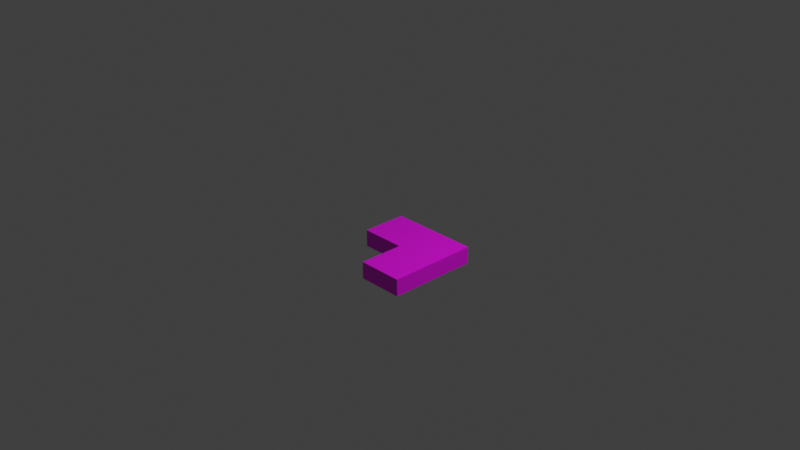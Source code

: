 # Source: curb_road_corner.blend  (saved by Blender 3.6.13; exported with 4.5.12 LTS)
import bpy
from mathutils import Matrix  # noqa: F401  (used for matrix-valued properties, if any)

bpy.ops.wm.read_factory_settings(use_empty=True)
scene = bpy.context.scene
scene.name = 'Scene'

# ---- collections
col_collection = bpy.data.collections.new('Collection'); scene.collection.children.link(col_collection)

# ---- images (referenced by path relative to the original .blend; pixels are not part of the script)
import os
ASSET_DIR = os.environ.get("B2B_ASSET_DIR", "")  # directory of the original .blend (textures are referenced by path, not embedded)
HERE = os.path.dirname(os.path.abspath(__file__))  # packed textures are extracted next to this script under _unpacked/

def load_image(name, relpath, width, height, colorspace="sRGB"):
    """Load a texture the original file referenced (path relative to the .blend, or extracted next to this script)."""
    p = next((c for c in (os.path.join(HERE, relpath), os.path.join(ASSET_DIR, relpath)) if relpath and os.path.exists(c)), "")
    if p:
        img = bpy.data.images.load(p, check_existing=True)
        img.name = name
    else:  # same state as the original file: an image datablock whose file is absent (Cycles renders it pink)
        img = bpy.data.images.new(name, width, height)
        img.source = "FILE"
        img.filepath = "//" + (relpath or name)
    img.colorspace_settings.name = colorspace
    return img
img_pcity_nodes_curb_road_slab_png = load_image('pcity_nodes_curb_road_slab.png', 'pcity_nodes_curb_road_slab.png', 1024, 1024, 'sRGB')

# ---- materials (node trees are filled in below, after node groups)
mat_material = bpy.data.materials.new('Material')
mat_material.alpha_threshold = 0.0
mat_material.use_transparent_shadow = False
mat_material.roughness = 0.5
mat_material.line_color = (0.0, 0.0, 0.0, 1.0)

# ---- material node trees
mat_material.use_nodes = True; mat_material.node_tree.nodes.clear()
_N = mat_material.node_tree.nodes; _L = mat_material.node_tree.links
n0 = _N.new('ShaderNodeOutputMaterial'); n0.name = 'Material Output'; n0.location = (300, 300)
n1 = _N.new('ShaderNodeBsdfPrincipled'); n1.name = 'Principled BSDF'; n1.location = (10, 300)
n1.distribution = 'GGX'
n1.subsurface_method = 'RANDOM_WALK_SKIN'
n1.inputs[3].default_value = 1.45
n1.inputs[27].default_value = (0.0, 0.0, 0.0, 1.0)
n1.inputs[28].default_value = 1.0
n2 = _N.new('ShaderNodeTexImage'); n2.name = 'Image Texture'; n2.location = (-394, 241)
n2.image = img_pcity_nodes_curb_road_slab_png
n2.interpolation = 'Closest'
_L.new(n1.outputs[0], n0.inputs[0])
_L.new(n2.outputs[0], n1.inputs[0])
n0.is_active_output = True

# ---- world
world_world = bpy.data.worlds.new('World'); scene.world = world_world
world_world.use_nodes = True; world_world.node_tree.nodes.clear()
_N = world_world.node_tree.nodes; _L = world_world.node_tree.links
n0 = _N.new('ShaderNodeOutputWorld'); n0.name = 'World Output'; n0.location = (300, 300)
n1 = _N.new('ShaderNodeBackground'); n1.name = 'Background'; n1.location = (10, 300)
n1.inputs[0].default_value = (0.05088, 0.05088, 0.05088, 1.0)
_L.new(n1.outputs[0], n0.inputs[0])
n0.is_active_output = True
world_world.color = (0.05088, 0.05088, 0.05088)
world_world.use_sun_shadow = False
world_world.sun_shadow_jitter_overblur = 0.0

# ---- cameras
cam_camera = bpy.data.cameras.new('Camera')
cam_camera.clip_end = 100.0
cam_camera.ortho_scale = 7.314

# ---- lights
light_light = bpy.data.lights.new('Light', 'POINT')
light_light.transmission_factor = 0.0
light_light.energy = 1000.0
light_light.shadow_soft_size = 0.1
light_light.shadow_maximum_resolution = 0.006
light_light.use_absolute_resolution = True

# ---- meshes
me_cube = bpy.data.meshes.new('Cube')
me_cube.from_pydata([(0.5, 0.5, -0.3125), (0.5, 0.5, -0.5), (-0.5, 0.5, -0.3125), (-0.5, 0.5, -0.5), (-0.5, 0.08333, -0.3125), (0.5, 0.08333, -0.5), (-0.5, 0.08333, -0.5), (0.5, 0.08333, -0.3125), (0.0, 0.5, -0.5), (0.0, 0.5, -0.3125), (0.0, 0.08333, -0.3125), (0.0, 0.08333, -0.5), (0.0, -0.3333, -0.3125), (0.5, -0.3333, -0.3125), (0.5, -0.3333, -0.5), (0.0, -0.3333, -0.5)], [], [(6, 4, 2, 3), (8, 9, 0, 1), (9, 2, 4, 10), (8, 1, 5, 11), (1, 0, 7, 5), (11, 5, 14, 15), (6, 11, 10, 4), (3, 8, 11, 6), (0, 9, 10, 7), (3, 2, 9, 8), (15, 14, 13, 12), (10, 11, 15, 12), (5, 7, 13, 14), (7, 10, 12, 13)])
_uv = me_cube.uv_layers.new(name='UVMap')
_uv.uv.foreach_set('vector', [0.5, 0.8125, 0.5, 0.625, 1.0, 0.625, 1.0, 0.8125, 0.5, 0.4062, 0.5, 0.5938, 0.0, 0.5938, 0.0, 0.4062, 0.0, 0.5, 0.0, 0.0, 0.5, 0.0, 0.5, 0.5, 0.5, 1.0, 0.0, 1.0, 0.0, 0.5, 0.5, 0.5, 1.0, 0.7812, 1.0, 0.9688, 0.5, 0.9688, 0.5, 0.7812, 0.5, 0.5, 0.0, 0.5, 0.0, 0.0, 0.5, 0.0, 0.0, 0.0625, 0.5, 0.0625, 0.5, 0.25, 0.0, 0.25, 1.0, 1.0, 0.5, 1.0, 0.5, 0.5, 1.0, 0.5, 0.0, 1.0, 0.0, 0.5, 0.5, 0.5, 0.5, 1.0, 1.0, 0.4062, 1.0, 0.5938, 0.5, 0.5938, 0.5, 0.4062, 0.5, 0.8125, 0.0, 0.8125, 0.0, 0.625, 0.5, 0.625, 0.5, 0.25, 0.5, 0.0625, 1.0, 0.0625, 1.0, 0.25, 0.5, 0.7812, 0.5, 0.9688, 0.0, 0.9688, 0.0, 0.7812, 0.5, 1.0, 0.5, 0.5, 1.0, 0.5, 1.0, 1.0])
me_cube.materials.append(mat_material)
me_cube.use_mirror_vertex_groups = False
me_cube.update()

# ---- objects
ob_cube = bpy.data.objects.new('Cube', me_cube)
ob_light = bpy.data.objects.new('Light', light_light)
ob_camera = bpy.data.objects.new('Camera', cam_camera)

# ---- transforms, parenting, visibility, modifiers, constraints
ob_cube.location = (0.0, -0.1, 0.0)
ob_cube.scale = (1.0, 1.2, 1.0)
ob_cube.lock_rotations_4d = False
ob_cube.empty_display_type = 'ARROWS'
ob_cube.lineart.crease_threshold = 0.0
ob_light.location = (4.076, 1.005, 5.904)
ob_light.rotation_euler = (0.6503, 0.05522, 1.866)
ob_light.lock_rotations_4d = False
ob_light.empty_display_type = 'ARROWS'
ob_light.color = (0.0, 0.0, 0.0, 0.0)
ob_light.lineart.crease_threshold = 0.0
ob_camera.location = (7.359, -6.926, 4.958)
ob_camera.rotation_euler = (1.109, 0.0, 0.8149)
ob_camera.lock_rotations_4d = False
ob_camera.empty_display_type = 'ARROWS'
ob_camera.color = (0.0, 0.0, 0.0, 0.0)
ob_camera.display_type = 'WIRE'
ob_camera.lineart.crease_threshold = 0.0

# ---- collection membership
col_collection.objects.link(ob_cube)
col_collection.objects.link(ob_light)
col_collection.objects.link(ob_camera)

# ---- scene / render settings (as saved in the file)
scene.camera = ob_camera
scene.frame_start = 1; scene.frame_end = 250; scene.frame_set(1)
scene.render.engine = 'BLENDER_EEVEE_NEXT'
scene.cycles.sampling_pattern = 'TABULATED_SOBOL'
scene.cycles.use_light_tree = False
scene.view_settings.view_transform = 'Standard'
bpy.context.view_layer.update()
